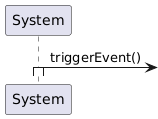

The diagram above was rendered by PlantUML. Its source (embedded in the PNG):
@startuml
participant System
System->:triggerEvent()
activate System
@enduml